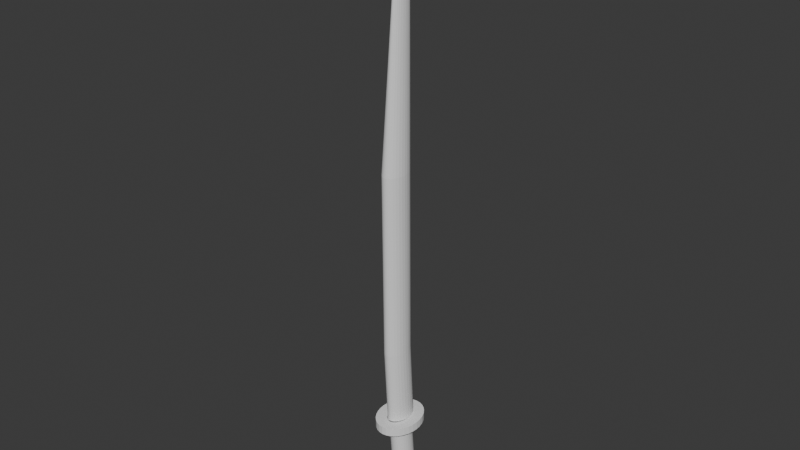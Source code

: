 # Source: KatanaAnimation.blend  (saved by Blender 4.1.24; exported with 4.5.12 LTS)
import bpy
from mathutils import Matrix  # noqa: F401  (used for matrix-valued properties, if any)

bpy.ops.wm.read_factory_settings(use_empty=True)
scene = bpy.context.scene
scene.name = 'Scene'

# ---- collections
col_collection = bpy.data.collections.new('Collection'); scene.collection.children.link(col_collection)

# ---- world
world_world = bpy.data.worlds.new('World'); scene.world = world_world
world_world.use_nodes = True; world_world.node_tree.nodes.clear()
_N = world_world.node_tree.nodes; _L = world_world.node_tree.links
n0 = _N.new('ShaderNodeOutputWorld'); n0.name = 'World Output'; n0.location = (300, 300)
n1 = _N.new('ShaderNodeBackground'); n1.name = 'Background'; n1.location = (10, 300)
n1.inputs[0].default_value = (0.05088, 0.05088, 0.05088, 1.0)
_L.new(n1.outputs[0], n0.inputs[0])
n0.is_active_output = True
world_world.color = (0.05088, 0.05088, 0.05088)
world_world.use_sun_shadow = False
world_world.sun_shadow_jitter_overblur = 0.0

# ---- meshes
me_cylinder = bpy.data.meshes.new('Cylinder')
me_cylinder.from_pydata([(3.381e-09, 0.3401, 4.146), (0.1406, 0.3232, 4.146), (0.2758, 0.2732, 4.146), (0.4004, 0.1919, 4.146), (0.5096, 0.08258, 4.146), (0.5992, -0.05065, 4.146), (0.6658, -0.2026, 4.146), (0.7069, -0.3676, 4.146), (0.7207, -0.5391, 4.146), (0.7069, -0.7106, 4.146), (0.6658, -0.8755, 4.146), (0.5992, -1.028, 4.146), (0.5096, -1.161, 4.146), (0.4004, -1.27, 4.146), (0.2758, -1.351, 4.146), (0.1406, -1.401, 4.146), (3.381e-09, -1.418, 4.146), (-0.1406, -1.401, 4.146), (-0.2758, -1.351, 4.146), (-0.4004, -1.27, 4.146), (-0.5096, -1.161, 4.146), (-0.5992, -1.028, 4.146), (-0.6658, -0.8755, 4.146), (-0.7069, -0.7106, 4.146), (-0.7207, -0.5391, 4.146), (-0.7069, -0.3676, 4.146), (-0.6658, -0.2026, 4.146), (-0.5992, -0.05065, 4.146), (-0.5096, 0.08258, 4.146), (-0.4004, 0.1919, 4.146), (-0.2758, 0.2732, 4.146), (-0.1406, 0.3232, 4.146), (-1.279e-07, 1.327, 4.111), (0.2959, 1.29, 4.111), (0.5805, 1.181, 4.111), (0.8428, 1.003, 4.111), (1.073, 0.7645, 4.111), (1.261, 0.4736, 4.111), (1.402, 0.1417, 4.111), (1.488, -0.2183, 4.111), (1.517, -0.5928, 4.111), (1.488, -0.9673, 4.111), (1.402, -1.327, 4.111), (1.261, -1.659, 4.111), (1.073, -1.95, 4.111), (0.8428, -2.189, 4.111), (0.5805, -2.366, 4.111), (0.2959, -2.475, 4.111), (-1.279e-07, -2.512, 4.111), (-0.2959, -2.475, 4.111), (-0.5805, -2.366, 4.111), (-0.8428, -2.189, 4.111), (-1.073, -1.95, 4.111), (-1.261, -1.659, 4.111), (-1.402, -1.327, 4.111), (-1.488, -0.9673, 4.111), (-1.517, -0.5928, 4.111), (-1.488, -0.2183, 4.111), (-1.402, 0.1417, 4.111), (-1.261, 0.4736, 4.111), (-1.073, 0.7645, 4.111), (-0.8428, 1.003, 4.111), (-0.5805, 1.181, 4.111), (-0.2959, 1.29, 4.111), (3.311e-08, 0.5267, 4.704), (0.1018, 0.514, 4.704), (0.2111, 0.4721, 4.704), (0.3289, 0.3924, 4.704), (0.448, 0.2687, 4.704), (0.5572, 0.1003, 4.704), (0.6448, -0.1069, 4.704), (0.7012, -0.3424, 4.704), (0.7207, -0.5928, 4.704), (0.7012, -0.8432, 4.704), (0.6448, -1.079, 4.704), (0.5572, -1.286, 4.704), (0.448, -1.454, 4.704), (0.3289, -1.578, 4.704), (0.2111, -1.658, 4.704), (0.1018, -1.7, 4.704), (3.311e-08, -1.712, 4.704), (-0.1018, -1.7, 4.704), (-0.2111, -1.658, 4.704), (-0.3289, -1.578, 4.704), (-0.448, -1.454, 4.704), (-0.5572, -1.286, 4.704), (-0.6448, -1.079, 4.704), (-0.7012, -0.8432, 4.704), (-0.7207, -0.5928, 4.704), (-0.7012, -0.3424, 4.704), (-0.6448, -0.1069, 4.704), (-0.5572, 0.1003, 4.704), (-0.448, 0.2687, 4.704), (-0.3289, 0.3924, 4.704), (-0.2111, 0.4721, 4.704), (-0.1018, 0.514, 4.704), (0.2959, 1.29, 4.704), (3.311e-08, 1.327, 4.704), (0.5805, 1.181, 4.704), (0.8428, 1.003, 4.704), (1.073, 0.7645, 4.704), (1.261, 0.4736, 4.704), (1.402, 0.1417, 4.704), (1.488, -0.2183, 4.704), (1.517, -0.5928, 4.704), (1.488, -0.9673, 4.704), (1.402, -1.327, 4.704), (1.261, -1.659, 4.704), (1.073, -1.95, 4.704), (0.8428, -2.189, 4.704), (0.5805, -2.366, 4.704), (0.2959, -2.475, 4.704), (3.311e-08, -2.512, 4.704), (-0.2959, -2.475, 4.704), (-0.5805, -2.366, 4.704), (-0.8428, -2.189, 4.704), (-1.073, -1.95, 4.704), (-1.261, -1.659, 4.704), (-1.402, -1.327, 4.704), (-1.488, -0.9673, 4.704), (-1.517, -0.5928, 4.704), (-1.488, -0.2183, 4.704), (-1.402, 0.1417, 4.704), (-1.261, 0.4736, 4.704), (-1.073, 0.7645, 4.704), (-0.8428, 1.003, 4.704), (-0.5805, 1.181, 4.704), (-0.2959, 1.29, 4.704)], [], [(10, 9, 41, 42), (46, 45, 109, 110), (19, 18, 50, 51), (28, 27, 59, 60), (6, 5, 37, 38), (15, 14, 46, 47), (24, 23, 55, 56), (2, 1, 33, 34), (11, 10, 42, 43), (20, 19, 51, 52), (29, 28, 60, 61), (7, 6, 38, 39), (16, 15, 47, 48), (25, 24, 56, 57), (3, 2, 34, 35), (12, 11, 43, 44), (21, 20, 52, 53), (30, 29, 61, 62), (8, 7, 39, 40), (17, 16, 48, 49), (26, 25, 57, 58), (4, 3, 35, 36), (13, 12, 44, 45), (22, 21, 53, 54), (31, 30, 62, 63), (9, 8, 40, 41), (18, 17, 49, 50), (27, 26, 58, 59), (5, 4, 36, 37), (14, 13, 45, 46), (23, 22, 54, 55), (1, 0, 32, 33), (0, 31, 63, 32), (33, 32, 97, 96), (60, 59, 123, 124), (47, 46, 110, 111), (34, 33, 96, 98), (61, 60, 124, 125), (48, 47, 111, 112), (35, 34, 98, 99), (62, 61, 125, 126), (49, 48, 112, 113), (36, 35, 99, 100), (63, 62, 126, 127), (50, 49, 113, 114), (37, 36, 100, 101), (32, 63, 127, 97), (51, 50, 114, 115), (38, 37, 101, 102), (52, 51, 115, 116), (39, 38, 102, 103), (53, 52, 116, 117), (40, 39, 103, 104), (54, 53, 117, 118), (41, 40, 104, 105), (55, 54, 118, 119), (42, 41, 105, 106), (56, 55, 119, 120), (43, 42, 106, 107), (57, 56, 120, 121), (44, 43, 107, 108), (58, 57, 121, 122), (45, 44, 108, 109), (59, 58, 122, 123), (64, 65, 96, 97), (65, 66, 98, 96), (66, 67, 99, 98), (67, 68, 100, 99), (68, 69, 101, 100), (69, 70, 102, 101), (70, 71, 103, 102), (71, 72, 104, 103), (72, 73, 105, 104), (73, 74, 106, 105), (74, 75, 107, 106), (75, 76, 108, 107), (76, 77, 109, 108), (77, 78, 110, 109), (78, 79, 111, 110), (79, 80, 112, 111), (80, 81, 113, 112), (81, 82, 114, 113), (82, 83, 115, 114), (83, 84, 116, 115), (84, 85, 117, 116), (85, 86, 118, 117), (86, 87, 119, 118), (87, 88, 120, 119), (88, 89, 121, 120), (89, 90, 122, 121), (90, 91, 123, 122), (91, 92, 124, 123), (92, 93, 125, 124), (93, 94, 126, 125), (94, 95, 127, 126), (95, 64, 97, 127)])
_uv = me_cylinder.uv_layers.new(name='UVMap')
_uv.uv.foreach_set('vector', [0.6875, 1.0, 0.7188, 1.0, 0.7188, 1.0, 0.6875, 1.0, 0.5625, 1.0, 0.5938, 1.0, 0.5938, 1.0, 0.5625, 1.0, 0.4062, 1.0, 0.4375, 1.0, 0.4375, 1.0, 0.4062, 1.0, 0.125, 1.0, 0.1562, 1.0, 0.1562, 1.0, 0.125, 1.0, 0.8125, 1.0, 0.8438, 1.0, 0.8438, 1.0, 0.8125, 1.0, 0.5312, 1.0, 0.5625, 1.0, 0.5625, 1.0, 0.5312, 1.0, 0.25, 1.0, 0.2812, 1.0, 0.2812, 1.0, 0.25, 1.0, 0.9375, 1.0, 0.9688, 1.0, 0.9688, 1.0, 0.9375, 1.0, 0.6562, 1.0, 0.6875, 1.0, 0.6875, 1.0, 0.6562, 1.0, 0.375, 1.0, 0.4062, 1.0, 0.4062, 1.0, 0.375, 1.0, 0.09375, 1.0, 0.125, 1.0, 0.125, 1.0, 0.09375, 1.0, 0.7812, 1.0, 0.8125, 1.0, 0.8125, 1.0, 0.7812, 1.0, 0.5, 1.0, 0.5312, 1.0, 0.5312, 1.0, 0.5, 1.0, 0.2188, 1.0, 0.25, 1.0, 0.25, 1.0, 0.2188, 1.0, 0.9062, 1.0, 0.9375, 1.0, 0.9375, 1.0, 0.9062, 1.0, 0.625, 1.0, 0.6562, 1.0, 0.6562, 1.0, 0.625, 1.0, 0.3438, 1.0, 0.375, 1.0, 0.375, 1.0, 0.3438, 1.0, 0.0625, 1.0, 0.09375, 1.0, 0.09375, 1.0, 0.0625, 1.0, 0.75, 1.0, 0.7812, 1.0, 0.7812, 1.0, 0.75, 1.0, 0.4688, 1.0, 0.5, 1.0, 0.5, 1.0, 0.4688, 1.0, 0.1875, 1.0, 0.2188, 1.0, 0.2188, 1.0, 0.1875, 1.0, 0.875, 1.0, 0.9062, 1.0, 0.9062, 1.0, 0.875, 1.0, 0.5938, 1.0, 0.625, 1.0, 0.625, 1.0, 0.5938, 1.0, 0.3125, 1.0, 0.3438, 1.0, 0.3438, 1.0, 0.3125, 1.0, 0.03125, 1.0, 0.0625, 1.0, 0.0625, 1.0, 0.03125, 1.0, 0.7188, 1.0, 0.75, 1.0, 0.75, 1.0, 0.7188, 1.0, 0.4375, 1.0, 0.4688, 1.0, 0.4688, 1.0, 0.4375, 1.0, 0.1562, 1.0, 0.1875, 1.0, 0.1875, 1.0, 0.1562, 1.0, 0.8438, 1.0, 0.875, 1.0, 0.875, 1.0, 0.8438, 1.0, 0.5625, 1.0, 0.5938, 1.0, 0.5938, 1.0, 0.5625, 1.0, 0.2812, 1.0, 0.3125, 1.0, 0.3125, 1.0, 0.2812, 1.0, 0.9688, 1.0, 1.0, 1.0, 1.0, 1.0, 0.9688, 1.0, 0.0, 1.0, 0.03125, 1.0, 0.03125, 1.0, 0.0, 1.0, 0.9688, 1.0, 1.0, 1.0, 1.0, 1.0, 0.9688, 1.0, 0.125, 1.0, 0.1562, 1.0, 0.1562, 1.0, 0.125, 1.0, 0.5312, 1.0, 0.5625, 1.0, 0.5625, 1.0, 0.5312, 1.0, 0.9375, 1.0, 0.9688, 1.0, 0.9688, 1.0, 0.9375, 1.0, 0.09375, 1.0, 0.125, 1.0, 0.125, 1.0, 0.09375, 1.0, 0.5, 1.0, 0.5312, 1.0, 0.5312, 1.0, 0.5, 1.0, 0.9062, 1.0, 0.9375, 1.0, 0.9375, 1.0, 0.9062, 1.0, 0.0625, 1.0, 0.09375, 1.0, 0.09375, 1.0, 0.0625, 1.0, 0.4688, 1.0, 0.5, 1.0, 0.5, 1.0, 0.4688, 1.0, 0.875, 1.0, 0.9062, 1.0, 0.9062, 1.0, 0.875, 1.0, 0.03125, 1.0, 0.0625, 1.0, 0.0625, 1.0, 0.03125, 1.0, 0.4375, 1.0, 0.4688, 1.0, 0.4688, 1.0, 0.4375, 1.0, 0.8438, 1.0, 0.875, 1.0, 0.875, 1.0, 0.8438, 1.0, 0.0, 1.0, 0.03125, 1.0, 0.03125, 1.0, 0.0, 1.0, 0.4062, 1.0, 0.4375, 1.0, 0.4375, 1.0, 0.4062, 1.0, 0.8125, 1.0, 0.8438, 1.0, 0.8438, 1.0, 0.8125, 1.0, 0.375, 1.0, 0.4062, 1.0, 0.4062, 1.0, 0.375, 1.0, 0.7812, 1.0, 0.8125, 1.0, 0.8125, 1.0, 0.7812, 1.0, 0.3438, 1.0, 0.375, 1.0, 0.375, 1.0, 0.3438, 1.0, 0.75, 1.0, 0.7812, 1.0, 0.7812, 1.0, 0.75, 1.0, 0.3125, 1.0, 0.3438, 1.0, 0.3438, 1.0, 0.3125, 1.0, 0.7188, 1.0, 0.75, 1.0, 0.75, 1.0, 0.7188, 1.0, 0.2812, 1.0, 0.3125, 1.0, 0.3125, 1.0, 0.2812, 1.0, 0.6875, 1.0, 0.7188, 1.0, 0.7188, 1.0, 0.6875, 1.0, 0.25, 1.0, 0.2812, 1.0, 0.2812, 1.0, 0.25, 1.0, 0.6562, 1.0, 0.6875, 1.0, 0.6875, 1.0, 0.6562, 1.0, 0.2188, 1.0, 0.25, 1.0, 0.25, 1.0, 0.2188, 1.0, 0.625, 1.0, 0.6562, 1.0, 0.6562, 1.0, 0.625, 1.0, 0.1875, 1.0, 0.2188, 1.0, 0.2188, 1.0, 0.1875, 1.0, 0.5938, 1.0, 0.625, 1.0, 0.625, 1.0, 0.5938, 1.0, 0.1562, 1.0, 0.1875, 1.0, 0.1875, 1.0, 0.1562, 1.0, 0.25, 0.39, 0.2661, 0.3884, 0.2968, 0.4854, 0.25, 0.49, 0.2661, 0.3884, 0.2834, 0.3831, 0.3418, 0.4717, 0.2968, 0.4854, 0.2834, 0.3831, 0.302, 0.3732, 0.3833, 0.4496, 0.3418, 0.4717, 0.302, 0.3732, 0.3209, 0.3577, 0.4197, 0.4197, 0.3833, 0.4496, 0.3209, 0.3577, 0.3382, 0.3367, 0.4496, 0.3833, 0.4197, 0.4197, 0.3382, 0.3367, 0.352, 0.3108, 0.4717, 0.3418, 0.4496, 0.3833, 0.352, 0.3108, 0.3609, 0.2813, 0.4854, 0.2968, 0.4717, 0.3418, 0.3609, 0.2813, 0.364, 0.25, 0.49, 0.25, 0.4854, 0.2968, 0.364, 0.25, 0.3609, 0.2187, 0.4854, 0.2032, 0.49, 0.25, 0.3609, 0.2187, 0.352, 0.1892, 0.4717, 0.1582, 0.4854, 0.2032, 0.352, 0.1892, 0.3382, 0.1633, 0.4496, 0.1167, 0.4717, 0.1582, 0.3382, 0.1633, 0.3209, 0.1423, 0.4197, 0.08029, 0.4496, 0.1167, 0.3209, 0.1423, 0.302, 0.1268, 0.3833, 0.05045, 0.4197, 0.08029, 0.302, 0.1268, 0.2834, 0.1169, 0.3418, 0.02827, 0.3833, 0.05045, 0.2834, 0.1169, 0.2661, 0.1116, 0.2968, 0.01461, 0.3418, 0.02827, 0.2661, 0.1116, 0.25, 0.11, 0.25, 0.01, 0.2968, 0.01461, 0.25, 0.11, 0.2339, 0.1116, 0.2032, 0.01461, 0.25, 0.01, 0.2339, 0.1116, 0.2166, 0.1169, 0.1582, 0.02827, 0.2032, 0.01461, 0.2166, 0.1169, 0.198, 0.1268, 0.1167, 0.05045, 0.1582, 0.02827, 0.198, 0.1268, 0.1791, 0.1423, 0.08029, 0.08029, 0.1167, 0.05045, 0.1791, 0.1423, 0.1618, 0.1633, 0.05045, 0.1167, 0.08029, 0.08029, 0.1618, 0.1633, 0.148, 0.1892, 0.02827, 0.1582, 0.05045, 0.1167, 0.148, 0.1892, 0.1391, 0.2187, 0.01461, 0.2032, 0.02827, 0.1582, 0.1391, 0.2187, 0.136, 0.25, 0.01, 0.25, 0.01461, 0.2032, 0.136, 0.25, 0.1391, 0.2813, 0.01461, 0.2968, 0.01, 0.25, 0.1391, 0.2813, 0.148, 0.3108, 0.02827, 0.3418, 0.01461, 0.2968, 0.148, 0.3108, 0.1618, 0.3367, 0.05045, 0.3833, 0.02827, 0.3418, 0.1618, 0.3367, 0.1791, 0.3577, 0.08029, 0.4197, 0.05045, 0.3833, 0.1791, 0.3577, 0.198, 0.3732, 0.1167, 0.4496, 0.08029, 0.4197, 0.198, 0.3732, 0.2166, 0.3831, 0.1582, 0.4717, 0.1167, 0.4496, 0.2166, 0.3831, 0.2339, 0.3884, 0.2032, 0.4854, 0.1582, 0.4717, 0.2339, 0.3884, 0.25, 0.39, 0.25, 0.49, 0.2032, 0.4854])
me_cylinder.update()
me_cylinder_001 = bpy.data.meshes.new('Cylinder.001')
me_cylinder_001.from_pydata([(3.381e-09, 0.7984, -2.187), (3.381e-09, 0.3401, 4.146), (0.1406, 0.7815, -2.187), (0.1406, 0.3232, 4.146), (0.2758, 0.7315, -2.187), (0.2758, 0.2732, 4.146), (0.4004, 0.6502, -2.187), (0.4004, 0.1919, 4.146), (0.5096, 0.5409, -2.187), (0.5096, 0.08258, 4.146), (0.5992, 0.4077, -2.187), (0.5992, -0.05065, 4.146), (0.6658, 0.2557, -2.187), (0.6658, -0.2026, 4.146), (0.7069, 0.09074, -2.187), (0.7069, -0.3676, 4.146), (0.7207, -0.08078, -2.187), (0.7207, -0.5391, 4.146), (0.7069, -0.2523, -2.187), (0.7069, -0.7106, 4.146), (0.6658, -0.4172, -2.187), (0.6658, -0.8755, 4.146), (0.5992, -0.5692, -2.187), (0.5992, -1.028, 4.146), (0.5096, -0.7025, -2.187), (0.5096, -1.161, 4.146), (0.4004, -0.8118, -2.187), (0.4004, -1.27, 4.146), (0.2758, -0.893, -2.187), (0.2758, -1.351, 4.146), (0.1406, -0.9431, -2.187), (0.1406, -1.401, 4.146), (3.381e-09, -0.96, -2.187), (3.381e-09, -1.418, 4.146), (-0.1406, -0.9431, -2.187), (-0.1406, -1.401, 4.146), (-0.2758, -0.893, -2.187), (-0.2758, -1.351, 4.146), (-0.4004, -0.8118, -2.187), (-0.4004, -1.27, 4.146), (-0.5096, -0.7025, -2.187), (-0.5096, -1.161, 4.146), (-0.5992, -0.5692, -2.187), (-0.5992, -1.028, 4.146), (-0.6658, -0.4172, -2.187), (-0.6658, -0.8755, 4.146), (-0.7069, -0.2523, -2.187), (-0.7069, -0.7106, 4.146), (-0.7207, -0.08078, -2.187), (-0.7207, -0.5391, 4.146), (-0.7069, 0.09074, -2.187), (-0.7069, -0.3676, 4.146), (-0.6658, 0.2557, -2.187), (-0.6658, -0.2026, 4.146), (-0.5992, 0.4077, -2.187), (-0.5992, -0.05065, 4.146), (-0.5096, 0.5409, -2.187), (-0.5096, 0.08258, 4.146), (-0.4004, 0.6502, -2.187), (-0.4004, 0.1919, 4.146), (-0.2758, 0.7315, -2.187), (-0.2758, 0.2732, 4.146), (-0.1406, 0.7815, -2.187), (-0.1406, 0.3232, 4.146)], [], [(0, 1, 3, 2), (2, 3, 5, 4), (4, 5, 7, 6), (6, 7, 9, 8), (8, 9, 11, 10), (10, 11, 13, 12), (12, 13, 15, 14), (14, 15, 17, 16), (16, 17, 19, 18), (18, 19, 21, 20), (20, 21, 23, 22), (22, 23, 25, 24), (24, 25, 27, 26), (26, 27, 29, 28), (28, 29, 31, 30), (30, 31, 33, 32), (32, 33, 35, 34), (34, 35, 37, 36), (36, 37, 39, 38), (38, 39, 41, 40), (40, 41, 43, 42), (42, 43, 45, 44), (44, 45, 47, 46), (46, 47, 49, 48), (48, 49, 51, 50), (50, 51, 53, 52), (52, 53, 55, 54), (54, 55, 57, 56), (56, 57, 59, 58), (58, 59, 61, 60), (60, 61, 63, 62), (62, 63, 1, 0), (0, 2, 4, 6, 8, 10, 12, 14, 16, 18, 20, 22, 24, 26, 28, 30, 32, 34, 36, 38, 40, 42, 44, 46, 48, 50, 52, 54, 56, 58, 60, 62)])
_uv = me_cylinder_001.uv_layers.new(name='UVMap')
_uv.uv.foreach_set('vector', [1.0, 0.5, 1.0, 1.0, 0.9688, 1.0, 0.9688, 0.5, 0.9688, 0.5, 0.9688, 1.0, 0.9375, 1.0, 0.9375, 0.5, 0.9375, 0.5, 0.9375, 1.0, 0.9062, 1.0, 0.9062, 0.5, 0.9062, 0.5, 0.9062, 1.0, 0.875, 1.0, 0.875, 0.5, 0.875, 0.5, 0.875, 1.0, 0.8438, 1.0, 0.8438, 0.5, 0.8438, 0.5, 0.8438, 1.0, 0.8125, 1.0, 0.8125, 0.5, 0.8125, 0.5, 0.8125, 1.0, 0.7812, 1.0, 0.7812, 0.5, 0.7812, 0.5, 0.7812, 1.0, 0.75, 1.0, 0.75, 0.5, 0.75, 0.5, 0.75, 1.0, 0.7188, 1.0, 0.7188, 0.5, 0.7188, 0.5, 0.7188, 1.0, 0.6875, 1.0, 0.6875, 0.5, 0.6875, 0.5, 0.6875, 1.0, 0.6562, 1.0, 0.6562, 0.5, 0.6562, 0.5, 0.6562, 1.0, 0.625, 1.0, 0.625, 0.5, 0.625, 0.5, 0.625, 1.0, 0.5938, 1.0, 0.5938, 0.5, 0.5938, 0.5, 0.5938, 1.0, 0.5625, 1.0, 0.5625, 0.5, 0.5625, 0.5, 0.5625, 1.0, 0.5312, 1.0, 0.5312, 0.5, 0.5312, 0.5, 0.5312, 1.0, 0.5, 1.0, 0.5, 0.5, 0.5, 0.5, 0.5, 1.0, 0.4688, 1.0, 0.4688, 0.5, 0.4688, 0.5, 0.4688, 1.0, 0.4375, 1.0, 0.4375, 0.5, 0.4375, 0.5, 0.4375, 1.0, 0.4062, 1.0, 0.4062, 0.5, 0.4062, 0.5, 0.4062, 1.0, 0.375, 1.0, 0.375, 0.5, 0.375, 0.5, 0.375, 1.0, 0.3438, 1.0, 0.3438, 0.5, 0.3438, 0.5, 0.3438, 1.0, 0.3125, 1.0, 0.3125, 0.5, 0.3125, 0.5, 0.3125, 1.0, 0.2812, 1.0, 0.2812, 0.5, 0.2812, 0.5, 0.2812, 1.0, 0.25, 1.0, 0.25, 0.5, 0.25, 0.5, 0.25, 1.0, 0.2188, 1.0, 0.2188, 0.5, 0.2188, 0.5, 0.2188, 1.0, 0.1875, 1.0, 0.1875, 0.5, 0.1875, 0.5, 0.1875, 1.0, 0.1562, 1.0, 0.1562, 0.5, 0.1562, 0.5, 0.1562, 1.0, 0.125, 1.0, 0.125, 0.5, 0.125, 0.5, 0.125, 1.0, 0.09375, 1.0, 0.09375, 0.5, 0.09375, 0.5, 0.09375, 1.0, 0.0625, 1.0, 0.0625, 0.5, 0.0625, 0.5, 0.0625, 1.0, 0.03125, 1.0, 0.03125, 0.5, 0.03125, 0.5, 0.03125, 1.0, 0.0, 1.0, 0.0, 0.5, 0.75, 0.49, 0.7968, 0.4854, 0.8418, 0.4717, 0.8833, 0.4496, 0.9197, 0.4197, 0.9496, 0.3833, 0.9717, 0.3418, 0.9854, 0.2968, 0.99, 0.25, 0.9854, 0.2032, 0.9717, 0.1582, 0.9496, 0.1167, 0.9197, 0.08029, 0.8833, 0.05045, 0.8418, 0.02827, 0.7968, 0.01461, 0.75, 0.01, 0.7032, 0.01461, 0.6582, 0.02827, 0.6167, 0.05045, 0.5803, 0.08029, 0.5504, 0.1167, 0.5283, 0.1582, 0.5146, 0.2032, 0.51, 0.25, 0.5146, 0.2968, 0.5283, 0.3418, 0.5504, 0.3833, 0.5803, 0.4197, 0.6167, 0.4496, 0.6582, 0.4717, 0.7032, 0.4854])
me_cylinder_001.update()
me_cylinder_002 = bpy.data.meshes.new('Cylinder.002')
me_cylinder_002.from_pydata([(3.311e-08, 0.5267, 4.704), (0.1018, 0.514, 4.704), (0.2111, 0.4721, 4.704), (0.3289, 0.3924, 4.704), (0.448, 0.2687, 4.704), (0.5572, 0.1003, 4.704), (0.6448, -0.1069, 4.704), (0.7012, -0.3424, 4.704), (0.7207, -0.5928, 4.704), (0.7012, -0.8432, 4.704), (0.6448, -1.079, 4.704), (0.5572, -1.286, 4.704), (0.448, -1.454, 4.704), (0.3289, -1.578, 4.704), (0.2111, -1.658, 4.704), (0.1018, -1.7, 4.704), (3.311e-08, -1.712, 4.704), (-0.1018, -1.7, 4.704), (-0.2111, -1.658, 4.704), (-0.3289, -1.578, 4.704), (-0.448, -1.454, 4.704), (-0.5572, -1.286, 4.704), (-0.6448, -1.079, 4.704), (-0.7012, -0.8432, 4.704), (-0.7207, -0.5928, 4.704), (-0.7012, -0.3424, 4.704), (-0.6448, -0.1069, 4.704), (-0.5572, 0.1003, 4.704), (-0.448, 0.2687, 4.704), (-0.3289, 0.3924, 4.704), (-0.2111, 0.4721, 4.704), (-0.1018, 0.514, 4.704), (3.844e-05, 0.1664, 41.32), (-1.822e-06, 0.193, 10.24), (0.1018, 0.1803, 10.24), (0.2111, 0.1383, 10.24), (0.3289, 0.05866, 10.24), (0.448, -0.0651, 10.24), (0.5572, -0.2335, 10.24), (0.6448, -0.4407, 10.24), (0.7012, -0.6762, 10.24), (0.7207, -0.9266, 10.24), (0.7012, -1.177, 10.24), (0.6448, -1.413, 10.24), (0.5572, -1.62, 10.24), (0.448, -1.788, 10.24), (0.3289, -1.912, 10.24), (0.2111, -1.992, 10.24), (0.1018, -2.033, 10.24), (-1.822e-06, -2.046, 10.24), (-0.1018, -2.033, 10.24), (-0.2111, -1.992, 10.24), (-0.3289, -1.912, 10.24), (-0.4481, -1.788, 10.24), (-0.5572, -1.62, 10.24), (-0.6448, -1.413, 10.24), (-0.7012, -1.177, 10.24), (-0.7207, -0.9266, 10.24), (-0.7012, -0.6762, 10.24), (-0.6448, -0.4407, 10.24), (-0.5572, -0.2335, 10.24), (-0.4481, -0.0651, 10.24), (-0.3289, 0.05866, 10.24), (-0.2111, 0.1383, 10.24), (-0.1018, 0.1803, 10.24), (6.441e-07, 0.0676, 23.38), (0.1018, 0.05492, 23.38), (0.2111, 0.01295, 23.38), (0.3289, -0.0667, 23.38), (0.4481, -0.1905, 23.38), (0.5572, -0.3588, 23.38), (0.6448, -0.566, 23.38), (0.7012, -0.8016, 23.38), (0.7207, -1.052, 23.38), (0.7012, -1.302, 23.38), (0.6448, -1.538, 23.38), (0.5572, -1.745, 23.38), (0.4481, -1.913, 23.38), (0.3289, -2.037, 23.38), (0.2111, -2.117, 23.38), (0.1018, -2.159, 23.38), (6.441e-07, -2.172, 23.38), (-0.1018, -2.159, 23.38), (-0.2111, -2.117, 23.38), (-0.3289, -2.037, 23.38), (-0.448, -1.913, 23.38), (-0.5572, -1.745, 23.38), (-0.6448, -1.538, 23.38), (-0.7012, -1.302, 23.38), (-0.7207, -1.052, 23.38), (-0.7012, -0.8016, 23.38), (-0.6448, -0.566, 23.38), (-0.5572, -0.3588, 23.38), (-0.448, -0.1905, 23.38), (-0.3289, -0.0667, 23.38), (-0.2111, 0.01295, 23.38), (-0.1018, 0.05492, 23.38), (0.02646, 0.1595, 41.3), (0.05484, 0.1368, 41.23), (0.08541, 0.09377, 41.1), (0.1163, 0.02686, 40.9), (0.1447, -0.06418, 40.63), (0.1674, -0.1762, 40.3), (0.1821, -0.3036, 39.92), (0.1871, -0.439, 39.52), (0.1821, -0.5743, 39.12), (0.1674, -0.7017, 38.74), (0.1447, -0.8137, 38.41), (0.1163, -0.9048, 38.14), (0.08541, -0.9717, 37.94), (0.05485, -1.015, 37.81), (0.02646, -1.037, 37.74), (3.844e-05, -1.044, 37.72), (-0.02638, -1.037, 37.74), (-0.05477, -1.015, 37.81), (-0.08534, -0.9717, 37.94), (-0.1163, -0.9048, 38.14), (-0.1446, -0.8137, 38.41), (-0.1673, -0.7017, 38.74), (-0.182, -0.5743, 39.12), (-0.1871, -0.439, 39.52), (-0.182, -0.3036, 39.92), (-0.1673, -0.1762, 40.3), (-0.1446, -0.06418, 40.63), (-0.1163, 0.02686, 40.9), (-0.08534, 0.09377, 41.1), (-0.05477, 0.1368, 41.23), (-0.02638, 0.1595, 41.3)], [], [(20, 19, 52, 53), (56, 55, 87, 88), (7, 6, 39, 40), (21, 20, 53, 54), (8, 7, 40, 41), (22, 21, 54, 55), (9, 8, 41, 42), (23, 22, 55, 56), (10, 9, 42, 43), (24, 23, 56, 57), (11, 10, 43, 44), (25, 24, 57, 58), (12, 11, 44, 45), (26, 25, 58, 59), (13, 12, 45, 46), (27, 26, 59, 60), (14, 13, 46, 47), (1, 0, 33, 34), (28, 27, 60, 61), (15, 14, 47, 48), (2, 1, 34, 35), (29, 28, 61, 62), (16, 15, 48, 49), (3, 2, 35, 36), (30, 29, 62, 63), (17, 16, 49, 50), (4, 3, 36, 37), (31, 30, 63, 64), (18, 17, 50, 51), (5, 4, 37, 38), (0, 31, 64, 33), (19, 18, 51, 52), (6, 5, 38, 39), (91, 90, 121, 122), (43, 42, 74, 75), (57, 56, 88, 89), (44, 43, 75, 76), (58, 57, 89, 90), (45, 44, 76, 77), (59, 58, 90, 91), (46, 45, 77, 78), (60, 59, 91, 92), (47, 46, 78, 79), (34, 33, 65, 66), (61, 60, 92, 93), (48, 47, 79, 80), (35, 34, 66, 67), (62, 61, 93, 94), (49, 48, 80, 81), (36, 35, 67, 68), (63, 62, 94, 95), (50, 49, 81, 82), (37, 36, 68, 69), (64, 63, 95, 96), (51, 50, 82, 83), (38, 37, 69, 70), (33, 64, 96, 65), (52, 51, 83, 84), (39, 38, 70, 71), (53, 52, 84, 85), (40, 39, 71, 72), (54, 53, 85, 86), (41, 40, 72, 73), (55, 54, 86, 87), (42, 41, 73, 74), (78, 77, 108, 109), (92, 91, 122, 123), (79, 78, 109, 110), (66, 65, 32, 97), (93, 92, 123, 124), (80, 79, 110, 111), (67, 66, 97, 98), (94, 93, 124, 125), (81, 80, 111, 112), (68, 67, 98, 99), (95, 94, 125, 126), (82, 81, 112, 113), (69, 68, 99, 100), (96, 95, 126, 127), (83, 82, 113, 114), (70, 69, 100, 101), (65, 96, 127, 32), (84, 83, 114, 115), (71, 70, 101, 102), (85, 84, 115, 116), (72, 71, 102, 103), (86, 85, 116, 117), (73, 72, 103, 104), (87, 86, 117, 118), (74, 73, 104, 105), (88, 87, 118, 119), (75, 74, 105, 106), (89, 88, 119, 120), (76, 75, 106, 107), (90, 89, 120, 121), (77, 76, 107, 108), (97, 32, 127, 126, 125, 124, 123, 122, 121, 120, 119, 118, 117, 116, 115, 114, 113, 112, 111, 110, 109, 108, 107, 106, 105, 104, 103, 102, 101, 100, 99, 98)])
_uv = me_cylinder_002.uv_layers.new(name='UVMap')
_uv.uv.foreach_set('vector', [0.1791, 0.1423, 0.198, 0.1268, 0.198, 0.1268, 0.1791, 0.1423, 0.1391, 0.2187, 0.148, 0.1892, 0.148, 0.1892, 0.1391, 0.2187, 0.3609, 0.2813, 0.352, 0.3108, 0.352, 0.3108, 0.3609, 0.2813, 0.1618, 0.1633, 0.1791, 0.1423, 0.1791, 0.1423, 0.1618, 0.1633, 0.364, 0.25, 0.3609, 0.2813, 0.3609, 0.2813, 0.364, 0.25, 0.148, 0.1892, 0.1618, 0.1633, 0.1618, 0.1633, 0.148, 0.1892, 0.3609, 0.2187, 0.364, 0.25, 0.364, 0.25, 0.3609, 0.2187, 0.1391, 0.2187, 0.148, 0.1892, 0.148, 0.1892, 0.1391, 0.2187, 0.352, 0.1892, 0.3609, 0.2187, 0.3609, 0.2187, 0.352, 0.1892, 0.136, 0.25, 0.1391, 0.2187, 0.1391, 0.2187, 0.136, 0.25, 0.3382, 0.1633, 0.352, 0.1892, 0.352, 0.1892, 0.3382, 0.1633, 0.1391, 0.2813, 0.136, 0.25, 0.136, 0.25, 0.1391, 0.2813, 0.3209, 0.1423, 0.3382, 0.1633, 0.3382, 0.1633, 0.3209, 0.1423, 0.148, 0.3108, 0.1391, 0.2813, 0.1391, 0.2813, 0.148, 0.3108, 0.302, 0.1268, 0.3209, 0.1423, 0.3209, 0.1423, 0.302, 0.1268, 0.1618, 0.3367, 0.148, 0.3108, 0.148, 0.3108, 0.1618, 0.3367, 0.2834, 0.1169, 0.302, 0.1268, 0.302, 0.1268, 0.2834, 0.1169, 0.2661, 0.3884, 0.25, 0.39, 0.25, 0.39, 0.2661, 0.3884, 0.1791, 0.3577, 0.1618, 0.3367, 0.1618, 0.3367, 0.1791, 0.3577, 0.2661, 0.1116, 0.2834, 0.1169, 0.2834, 0.1169, 0.2661, 0.1116, 0.2834, 0.3831, 0.2661, 0.3884, 0.2661, 0.3884, 0.2834, 0.3831, 0.198, 0.3732, 0.1791, 0.3577, 0.1791, 0.3577, 0.198, 0.3732, 0.25, 0.11, 0.2661, 0.1116, 0.2661, 0.1116, 0.25, 0.11, 0.302, 0.3732, 0.2834, 0.3831, 0.2834, 0.3831, 0.302, 0.3732, 0.2166, 0.3831, 0.198, 0.3732, 0.198, 0.3732, 0.2166, 0.3831, 0.2339, 0.1116, 0.25, 0.11, 0.25, 0.11, 0.2339, 0.1116, 0.3209, 0.3577, 0.302, 0.3732, 0.302, 0.3732, 0.3209, 0.3577, 0.2339, 0.3884, 0.2166, 0.3831, 0.2166, 0.3831, 0.2339, 0.3884, 0.2166, 0.1169, 0.2339, 0.1116, 0.2339, 0.1116, 0.2166, 0.1169, 0.3382, 0.3367, 0.3209, 0.3577, 0.3209, 0.3577, 0.3382, 0.3367, 0.25, 0.39, 0.2339, 0.3884, 0.2339, 0.3884, 0.25, 0.39, 0.198, 0.1268, 0.2166, 0.1169, 0.2166, 0.1169, 0.198, 0.1268, 0.352, 0.3108, 0.3382, 0.3367, 0.3382, 0.3367, 0.352, 0.3108, 0.148, 0.3108, 0.1391, 0.2813, 0.1391, 0.2813, 0.148, 0.3108, 0.352, 0.1892, 0.3609, 0.2187, 0.3609, 0.2187, 0.352, 0.1892, 0.136, 0.25, 0.1391, 0.2187, 0.1391, 0.2187, 0.136, 0.25, 0.3382, 0.1633, 0.352, 0.1892, 0.352, 0.1892, 0.3382, 0.1633, 0.1391, 0.2813, 0.136, 0.25, 0.136, 0.25, 0.1391, 0.2813, 0.3209, 0.1423, 0.3382, 0.1633, 0.3382, 0.1633, 0.3209, 0.1423, 0.148, 0.3108, 0.1391, 0.2813, 0.1391, 0.2813, 0.148, 0.3108, 0.302, 0.1268, 0.3209, 0.1423, 0.3209, 0.1423, 0.302, 0.1268, 0.1618, 0.3367, 0.148, 0.3108, 0.148, 0.3108, 0.1618, 0.3367, 0.2834, 0.1169, 0.302, 0.1268, 0.302, 0.1268, 0.2834, 0.1169, 0.2661, 0.3884, 0.25, 0.39, 0.25, 0.39, 0.2661, 0.3884, 0.1791, 0.3577, 0.1618, 0.3367, 0.1618, 0.3367, 0.1791, 0.3577, 0.2661, 0.1116, 0.2834, 0.1169, 0.2834, 0.1169, 0.2661, 0.1116, 0.2834, 0.3831, 0.2661, 0.3884, 0.2661, 0.3884, 0.2834, 0.3831, 0.198, 0.3732, 0.1791, 0.3577, 0.1791, 0.3577, 0.198, 0.3732, 0.25, 0.11, 0.2661, 0.1116, 0.2661, 0.1116, 0.25, 0.11, 0.302, 0.3732, 0.2834, 0.3831, 0.2834, 0.3831, 0.302, 0.3732, 0.2166, 0.3831, 0.198, 0.3732, 0.198, 0.3732, 0.2166, 0.3831, 0.2339, 0.1116, 0.25, 0.11, 0.25, 0.11, 0.2339, 0.1116, 0.3209, 0.3577, 0.302, 0.3732, 0.302, 0.3732, 0.3209, 0.3577, 0.2339, 0.3884, 0.2166, 0.3831, 0.2166, 0.3831, 0.2339, 0.3884, 0.2166, 0.1169, 0.2339, 0.1116, 0.2339, 0.1116, 0.2166, 0.1169, 0.3382, 0.3367, 0.3209, 0.3577, 0.3209, 0.3577, 0.3382, 0.3367, 0.25, 0.39, 0.2339, 0.3884, 0.2339, 0.3884, 0.25, 0.39, 0.198, 0.1268, 0.2166, 0.1169, 0.2166, 0.1169, 0.198, 0.1268, 0.352, 0.3108, 0.3382, 0.3367, 0.3382, 0.3367, 0.352, 0.3108, 0.1791, 0.1423, 0.198, 0.1268, 0.198, 0.1268, 0.1791, 0.1423, 0.3609, 0.2813, 0.352, 0.3108, 0.352, 0.3108, 0.3609, 0.2813, 0.1618, 0.1633, 0.1791, 0.1423, 0.1791, 0.1423, 0.1618, 0.1633, 0.364, 0.25, 0.3609, 0.2813, 0.3609, 0.2813, 0.364, 0.25, 0.148, 0.1892, 0.1618, 0.1633, 0.1618, 0.1633, 0.148, 0.1892, 0.3609, 0.2187, 0.364, 0.25, 0.364, 0.25, 0.3609, 0.2187, 0.302, 0.1268, 0.3209, 0.1423, 0.3209, 0.1423, 0.302, 0.1268, 0.1618, 0.3367, 0.148, 0.3108, 0.148, 0.3108, 0.1618, 0.3367, 0.2834, 0.1169, 0.302, 0.1268, 0.302, 0.1268, 0.2834, 0.1169, 0.2661, 0.3884, 0.25, 0.39, 0.25, 0.39, 0.2661, 0.3884, 0.1791, 0.3577, 0.1618, 0.3367, 0.1618, 0.3367, 0.1791, 0.3577, 0.2661, 0.1116, 0.2834, 0.1169, 0.2834, 0.1169, 0.2661, 0.1116, 0.2834, 0.3831, 0.2661, 0.3884, 0.2661, 0.3884, 0.2834, 0.3831, 0.198, 0.3732, 0.1791, 0.3577, 0.1791, 0.3577, 0.198, 0.3732, 0.25, 0.11, 0.2661, 0.1116, 0.2661, 0.1116, 0.25, 0.11, 0.302, 0.3732, 0.2834, 0.3831, 0.2834, 0.3831, 0.302, 0.3732, 0.2166, 0.3831, 0.198, 0.3732, 0.198, 0.3732, 0.2166, 0.3831, 0.2339, 0.1116, 0.25, 0.11, 0.25, 0.11, 0.2339, 0.1116, 0.3209, 0.3577, 0.302, 0.3732, 0.302, 0.3732, 0.3209, 0.3577, 0.2339, 0.3884, 0.2166, 0.3831, 0.2166, 0.3831, 0.2339, 0.3884, 0.2166, 0.1169, 0.2339, 0.1116, 0.2339, 0.1116, 0.2166, 0.1169, 0.3382, 0.3367, 0.3209, 0.3577, 0.3209, 0.3577, 0.3382, 0.3367, 0.25, 0.39, 0.2339, 0.3884, 0.2339, 0.3884, 0.25, 0.39, 0.198, 0.1268, 0.2166, 0.1169, 0.2166, 0.1169, 0.198, 0.1268, 0.352, 0.3108, 0.3382, 0.3367, 0.3382, 0.3367, 0.352, 0.3108, 0.1791, 0.1423, 0.198, 0.1268, 0.198, 0.1268, 0.1791, 0.1423, 0.3609, 0.2813, 0.352, 0.3108, 0.352, 0.3108, 0.3609, 0.2813, 0.1618, 0.1633, 0.1791, 0.1423, 0.1791, 0.1423, 0.1618, 0.1633, 0.364, 0.25, 0.3609, 0.2813, 0.3609, 0.2813, 0.364, 0.25, 0.148, 0.1892, 0.1618, 0.1633, 0.1618, 0.1633, 0.148, 0.1892, 0.3609, 0.2187, 0.364, 0.25, 0.364, 0.25, 0.3609, 0.2187, 0.1391, 0.2187, 0.148, 0.1892, 0.148, 0.1892, 0.1391, 0.2187, 0.352, 0.1892, 0.3609, 0.2187, 0.3609, 0.2187, 0.352, 0.1892, 0.136, 0.25, 0.1391, 0.2187, 0.1391, 0.2187, 0.136, 0.25, 0.3382, 0.1633, 0.352, 0.1892, 0.352, 0.1892, 0.3382, 0.1633, 0.1391, 0.2813, 0.136, 0.25, 0.136, 0.25, 0.1391, 0.2813, 0.3209, 0.1423, 0.3382, 0.1633, 0.3382, 0.1633, 0.3209, 0.1423, 0.2661, 0.3884, 0.25, 0.39, 0.2339, 0.3884, 0.2166, 0.3831, 0.198, 0.3732, 0.1791, 0.3577, 0.1618, 0.3367, 0.148, 0.3108, 0.1391, 0.2813, 0.136, 0.25, 0.1391, 0.2187, 0.148, 0.1892, 0.1618, 0.1633, 0.1791, 0.1423, 0.198, 0.1268, 0.2166, 0.1169, 0.2339, 0.1116, 0.25, 0.11, 0.2661, 0.1116, 0.2834, 0.1169, 0.302, 0.1268, 0.3209, 0.1423, 0.3382, 0.1633, 0.352, 0.1892, 0.3609, 0.2187, 0.364, 0.25, 0.3609, 0.2813, 0.352, 0.3108, 0.3382, 0.3367, 0.3209, 0.3577, 0.302, 0.3732, 0.2834, 0.3831])
me_cylinder_002.update()

# ---- objects
ob_cylinder = bpy.data.objects.new('Cylinder', me_cylinder)
ob_handle = bpy.data.objects.new('Handle', me_cylinder_001)
ob_blade = bpy.data.objects.new('Blade', me_cylinder_002)

# ---- transforms, parenting, visibility, modifiers, constraints
ob_cylinder.location = (0.0, 0.0, 0.0)
ob_cylinder.rotation_euler = (0.01447, -0.0, 0.0)
ob_handle.location = (0.0, 0.0, 0.0)
ob_handle.rotation_euler = (0.01447, -0.0, 0.0)
ob_blade.location = (0.0, 0.0, 0.0)

# ---- collection membership
col_collection.objects.link(ob_cylinder)
col_collection.objects.link(ob_handle)
col_collection.objects.link(ob_blade)

# ---- scene / render settings (as saved in the file)
scene.frame_start = 1; scene.frame_end = 20; scene.frame_set(0)
scene.render.engine = 'BLENDER_EEVEE_NEXT'
scene.cycles.sampling_pattern = 'TABULATED_SOBOL'
scene.eevee.ray_tracing_options.trace_max_roughness = 0.0
bpy.context.view_layer.update()

# ---- added for rendering (the .blend has no active camera and no usable light): camera, sun
cam_auto = bpy.data.cameras.new('AutoCamera')
cam_auto.lens = 50.0
cam_auto.sensor_width = 36.0
cam_auto.clip_end = 1000.0
ob_auto_camera = bpy.data.objects.new('AutoCamera', cam_auto)
scene.collection.objects.link(ob_auto_camera)
ob_auto_camera.location = (40.5252, -49.2867, 51.9752)
ob_auto_camera.rotation_euler = (1.09748, -7.21219e-08, 0.694738)
scene.camera = ob_auto_camera
light_auto_sun = bpy.data.lights.new('AutoSun', 'SUN')
light_auto_sun.energy = 3.0
light_auto_sun.angle = 0.0523599
ob_auto_sun = bpy.data.objects.new('AutoSun', light_auto_sun)
scene.collection.objects.link(ob_auto_sun)
ob_auto_sun.rotation_euler = (0.872665, 0.174533, 0.523599)
bpy.context.view_layer.update()
